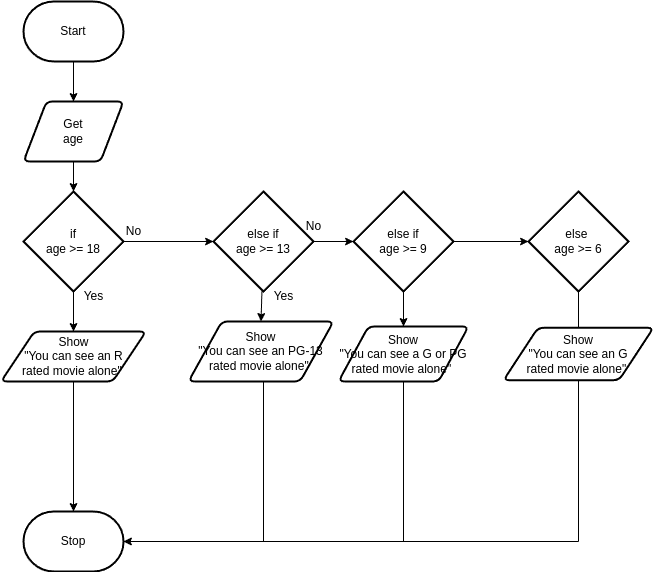

The diagram above was exported from draw.io. Its source (the exported page's mxGraphModel, read from the mxfile embedded in the PNG):
<mxGraphModel dx="466" dy="276" grid="1" gridSize="10" guides="1" tooltips="1" connect="1" arrows="1" fold="1" page="1" pageScale="1" pageWidth="850" pageHeight="1100" math="0" shadow="0">
  <root>
    <mxCell id="0" />
    <mxCell id="1" parent="0" />
    <mxCell id="4" style="edgeStyle=orthogonalEdgeStyle;html=1;rounded=0;startArrow=none;entryX=0.5;entryY=0;entryDx=0;entryDy=0;entryPerimeter=0;" parent="1" source="10" target="3" edge="1">
      <mxGeometry relative="1" as="geometry" />
    </mxCell>
    <mxCell id="15" style="edgeStyle=none;html=1;entryX=0.5;entryY=0;entryDx=0;entryDy=0;" parent="1" source="2" target="7" edge="1">
      <mxGeometry relative="1" as="geometry" />
    </mxCell>
    <mxCell id="2" value="Start" style="strokeWidth=2;html=1;shape=mxgraph.flowchart.terminator;whiteSpace=wrap;" parent="1" vertex="1">
      <mxGeometry x="125" y="90" width="100" height="60" as="geometry" />
    </mxCell>
    <mxCell id="3" value="Stop" style="strokeWidth=2;html=1;shape=mxgraph.flowchart.terminator;whiteSpace=wrap;" parent="1" vertex="1">
      <mxGeometry x="125" y="600" width="100" height="60" as="geometry" />
    </mxCell>
    <mxCell id="6" value="" style="edgeStyle=orthogonalEdgeStyle;html=1;rounded=0;endArrow=none;startArrow=none;" parent="1" source="7" target="5" edge="1">
      <mxGeometry relative="1" as="geometry">
        <mxPoint x="175" y="150" as="sourcePoint" />
        <mxPoint x="175" y="440" as="targetPoint" />
      </mxGeometry>
    </mxCell>
    <mxCell id="18" style="edgeStyle=none;html=1;" parent="1" source="5" target="10" edge="1">
      <mxGeometry relative="1" as="geometry" />
    </mxCell>
    <mxCell id="19" style="edgeStyle=none;html=1;" parent="1" source="5" target="13" edge="1">
      <mxGeometry relative="1" as="geometry" />
    </mxCell>
    <mxCell id="27" value="" style="edgeStyle=elbowEdgeStyle;rounded=0;html=1;" parent="1" source="5" target="13" edge="1">
      <mxGeometry relative="1" as="geometry" />
    </mxCell>
    <mxCell id="5" value="if&lt;br&gt;age &amp;gt;= 18" style="strokeWidth=2;html=1;shape=mxgraph.flowchart.decision;whiteSpace=wrap;" parent="1" vertex="1">
      <mxGeometry x="125" y="280" width="100" height="100" as="geometry" />
    </mxCell>
    <mxCell id="8" value="" style="edgeStyle=orthogonalEdgeStyle;html=1;rounded=0;endArrow=none;" parent="1" source="2" target="7" edge="1">
      <mxGeometry relative="1" as="geometry">
        <mxPoint x="175" y="150" as="sourcePoint" />
        <mxPoint x="175" y="260" as="targetPoint" />
      </mxGeometry>
    </mxCell>
    <mxCell id="16" style="edgeStyle=none;html=1;" parent="1" source="7" target="5" edge="1">
      <mxGeometry relative="1" as="geometry" />
    </mxCell>
    <mxCell id="7" value="Get&lt;br&gt;age" style="shape=parallelogram;html=1;strokeWidth=2;perimeter=parallelogramPerimeter;whiteSpace=wrap;rounded=1;arcSize=12;size=0.23;" parent="1" vertex="1">
      <mxGeometry x="125" y="190" width="100" height="60" as="geometry" />
    </mxCell>
    <mxCell id="11" value="" style="edgeStyle=orthogonalEdgeStyle;html=1;rounded=0;startArrow=none;entryX=0.5;entryY=0;entryDx=0;entryDy=0;entryPerimeter=0;endArrow=none;" parent="1" source="5" target="10" edge="1">
      <mxGeometry relative="1" as="geometry">
        <mxPoint x="175" y="360" as="sourcePoint" />
        <mxPoint x="175" y="480" as="targetPoint" />
      </mxGeometry>
    </mxCell>
    <mxCell id="10" value="Show&lt;br&gt;&quot;You can see an R &lt;br&gt;rated movie alone&quot;&amp;nbsp;" style="shape=parallelogram;html=1;strokeWidth=2;perimeter=parallelogramPerimeter;whiteSpace=wrap;rounded=1;arcSize=12;size=0.23;" parent="1" vertex="1">
      <mxGeometry x="102.5" y="420" width="145" height="50" as="geometry" />
    </mxCell>
    <mxCell id="26" style="edgeStyle=elbowEdgeStyle;rounded=0;html=1;entryX=1;entryY=0.5;entryDx=0;entryDy=0;entryPerimeter=0;exitX=0.5;exitY=1;exitDx=0;exitDy=0;" parent="1" source="12" target="3" edge="1">
      <mxGeometry relative="1" as="geometry">
        <Array as="points">
          <mxPoint x="365" y="550" />
        </Array>
      </mxGeometry>
    </mxCell>
    <mxCell id="12" value="Show&lt;br&gt;&quot;You can see an PG-13&lt;br&gt;rated movie alone&quot;&amp;nbsp;" style="shape=parallelogram;html=1;strokeWidth=2;perimeter=parallelogramPerimeter;whiteSpace=wrap;rounded=1;arcSize=12;size=0.23;" parent="1" vertex="1">
      <mxGeometry x="290" y="410" width="145" height="60" as="geometry" />
    </mxCell>
    <mxCell id="21" style="edgeStyle=none;html=1;entryX=0.5;entryY=0;entryDx=0;entryDy=0;" parent="1" source="13" target="12" edge="1">
      <mxGeometry relative="1" as="geometry" />
    </mxCell>
    <mxCell id="33" style="edgeStyle=none;html=1;entryX=0;entryY=0.5;entryDx=0;entryDy=0;entryPerimeter=0;" parent="1" source="13" target="32" edge="1">
      <mxGeometry relative="1" as="geometry" />
    </mxCell>
    <mxCell id="13" value="else if&lt;br&gt;age &amp;gt;= 13" style="strokeWidth=2;html=1;shape=mxgraph.flowchart.decision;whiteSpace=wrap;" parent="1" vertex="1">
      <mxGeometry x="315" y="280" width="100" height="100" as="geometry" />
    </mxCell>
    <mxCell id="25" style="edgeStyle=elbowEdgeStyle;rounded=0;html=1;exitX=0.5;exitY=1;exitDx=0;exitDy=0;entryX=1;entryY=0.5;entryDx=0;entryDy=0;entryPerimeter=0;" parent="1" target="3" edge="1">
      <mxGeometry relative="1" as="geometry">
        <mxPoint x="235" y="620" as="targetPoint" />
        <Array as="points">
          <mxPoint x="680" y="620" />
        </Array>
        <mxPoint x="690" y="360" as="sourcePoint" />
      </mxGeometry>
    </mxCell>
    <mxCell id="14" value="Show&lt;br&gt;&quot;You can see an G&lt;br&gt;rated movie alone&quot;&amp;nbsp;" style="shape=parallelogram;html=1;strokeWidth=2;perimeter=parallelogramPerimeter;whiteSpace=wrap;rounded=1;arcSize=12;size=0.23;" parent="1" vertex="1">
      <mxGeometry x="605" y="416.25" width="150" height="52.5" as="geometry" />
    </mxCell>
    <mxCell id="28" value="No" style="text;html=1;align=center;verticalAlign=middle;resizable=0;points=[];autosize=1;strokeColor=none;fillColor=none;" parent="1" vertex="1">
      <mxGeometry x="215" y="305" width="40" height="30" as="geometry" />
    </mxCell>
    <mxCell id="29" value="No" style="text;html=1;align=center;verticalAlign=middle;resizable=0;points=[];autosize=1;strokeColor=none;fillColor=none;" parent="1" vertex="1">
      <mxGeometry x="395" y="300" width="40" height="30" as="geometry" />
    </mxCell>
    <mxCell id="30" value="Yes" style="text;html=1;align=center;verticalAlign=middle;resizable=0;points=[];autosize=1;strokeColor=none;fillColor=none;" parent="1" vertex="1">
      <mxGeometry x="175" y="370" width="40" height="30" as="geometry" />
    </mxCell>
    <mxCell id="31" value="Yes" style="text;html=1;align=center;verticalAlign=middle;resizable=0;points=[];autosize=1;strokeColor=none;fillColor=none;" parent="1" vertex="1">
      <mxGeometry x="365" y="370" width="40" height="30" as="geometry" />
    </mxCell>
    <mxCell id="35" style="edgeStyle=none;html=1;" parent="1" source="32" target="34" edge="1">
      <mxGeometry relative="1" as="geometry" />
    </mxCell>
    <mxCell id="39" style="edgeStyle=none;html=1;endArrow=classic;endFill=1;" parent="1" source="32" target="38" edge="1">
      <mxGeometry relative="1" as="geometry">
        <mxPoint x="620" y="330" as="targetPoint" />
      </mxGeometry>
    </mxCell>
    <mxCell id="32" value="else if&lt;br&gt;age &amp;gt;= 9" style="strokeWidth=2;html=1;shape=mxgraph.flowchart.decision;whiteSpace=wrap;" parent="1" vertex="1">
      <mxGeometry x="455" y="280" width="100" height="100" as="geometry" />
    </mxCell>
    <mxCell id="36" style="edgeStyle=none;html=1;endArrow=none;endFill=0;" parent="1" source="34" edge="1">
      <mxGeometry relative="1" as="geometry">
        <mxPoint x="505" y="630" as="targetPoint" />
      </mxGeometry>
    </mxCell>
    <mxCell id="34" value="Show&lt;br&gt;&quot;You can see a G or PG&lt;br&gt;rated movie alone&quot;&amp;nbsp;" style="shape=parallelogram;html=1;strokeWidth=2;perimeter=parallelogramPerimeter;whiteSpace=wrap;rounded=1;arcSize=12;size=0.23;" parent="1" vertex="1">
      <mxGeometry x="440" y="415" width="130" height="55" as="geometry" />
    </mxCell>
    <mxCell id="40" style="edgeStyle=none;html=1;endArrow=none;endFill=0;" parent="1" source="38" edge="1">
      <mxGeometry relative="1" as="geometry">
        <mxPoint x="630" y="330" as="targetPoint" />
      </mxGeometry>
    </mxCell>
    <mxCell id="38" value="else&amp;nbsp;&lt;br&gt;age &amp;gt;= 6" style="strokeWidth=2;html=1;shape=mxgraph.flowchart.decision;whiteSpace=wrap;" parent="1" vertex="1">
      <mxGeometry x="630" y="280" width="100" height="100" as="geometry" />
    </mxCell>
  </root>
</mxGraphModel>